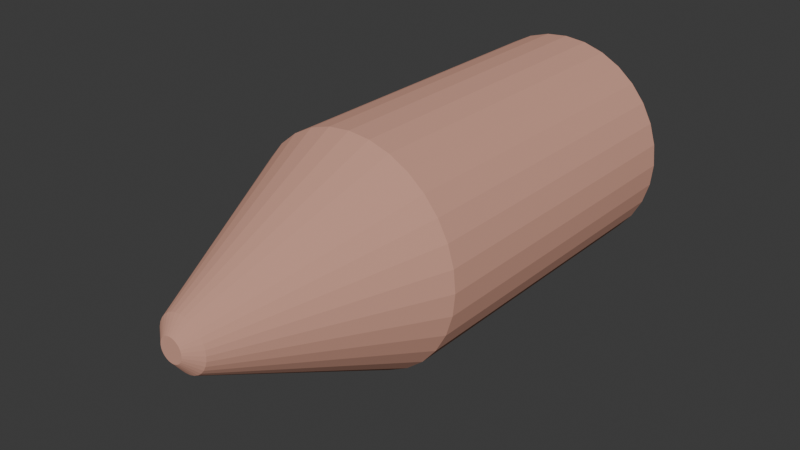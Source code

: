 # Source: 22_bullet_projectile.blend  (saved by Blender 5.2.44; exported with 4.5.12 LTS)
import bpy
from mathutils import Matrix  # noqa: F401  (used for matrix-valued properties, if any)

bpy.ops.wm.read_factory_settings(use_empty=True)
scene = bpy.context.scene
scene.name = 'Scene'

# ---- collections
col_collection = bpy.data.collections.new('Collection'); scene.collection.children.link(col_collection)

# ---- materials (node trees are filled in below, after node groups)
mat_material = bpy.data.materials.new('Material')
mat_material.alpha_threshold = 0.0
mat_material.use_backface_culling_lightprobe_volume = False
mat_material.roughness = 0.5
mat_material.line_color = (0.0, 0.0, 0.0, 1.0)

# ---- material node trees
mat_material.use_nodes = True; mat_material.node_tree.nodes.clear()
_N = mat_material.node_tree.nodes; _L = mat_material.node_tree.links
n0 = _N.new('ShaderNodeOutputMaterial'); n0.name = 'Material Output'; n0.location = (200, 100)
n1 = _N.new('ShaderNodeBsdfPrincipled'); n1.name = 'Principled BSDF'; n1.location = (-200, 100)
n1.distribution = 'GGX'
n1.inputs[0].default_value = (0.6105, 0.3278, 0.2502, 1.0)
n1.inputs[2].default_value = 0.0
n1.inputs[3].default_value = 1.0
n1.inputs[7].default_value = 0.1395
n1.inputs[10].default_value = 0.005
_L.new(n1.outputs[0], n0.inputs[0])
n0.is_active_output = True

# ---- world
world_world = bpy.data.worlds.new('World'); scene.world = world_world
world_world.use_nodes = True; world_world.node_tree.nodes.clear()
_N = world_world.node_tree.nodes; _L = world_world.node_tree.links
n0 = _N.new('ShaderNodeOutputWorld'); n0.name = 'World Output'; n0.location = (200, 100)
n1 = _N.new('ShaderNodeBackground'); n1.name = 'Background'; n1.location = (-200, 100)
n1.inputs[0].default_value = (0.05088, 0.05088, 0.05088, 1.0)
_L.new(n1.outputs[0], n0.inputs[0])
n0.is_active_output = True
world_world.color = (0.05088, 0.05088, 0.05088)
world_world.sun_shadow_jitter_overblur = 0.0

# ---- meshes
me_cylinder = bpy.data.meshes.new('Cylinder')
me_cylinder.from_pydata([(0.0, 1.0, -1.0), (0.0, 1.0, 1.0), (0.1951, 0.9808, -1.0), (0.1951, 0.9808, 1.0), (0.3827, 0.9239, -1.0), (0.3827, 0.9239, 1.0), (0.5556, 0.8315, -1.0), (0.5556, 0.8315, 1.0), (0.7071, 0.7071, -1.0), (0.7071, 0.7071, 1.0), (0.8315, 0.5556, -1.0), (0.8315, 0.5556, 1.0), (0.9239, 0.3827, -1.0), (0.9239, 0.3827, 1.0), (0.9808, 0.1951, -1.0), (0.9808, 0.1951, 1.0), (1.0, 0.0, -1.0), (1.0, 0.0, 1.0), (0.9808, -0.1951, -1.0), (0.9808, -0.1951, 1.0), (0.9239, -0.3827, -1.0), (0.9239, -0.3827, 1.0), (0.8315, -0.5556, -1.0), (0.8315, -0.5556, 1.0), (0.7071, -0.7071, -1.0), (0.7071, -0.7071, 1.0), (0.5556, -0.8315, -1.0), (0.5556, -0.8315, 1.0), (0.3827, -0.9239, -1.0), (0.3827, -0.9239, 1.0), (0.1951, -0.9808, -1.0), (0.1951, -0.9808, 1.0), (0.0, -1.0, -1.0), (0.0, -1.0, 1.0), (-0.1951, -0.9808, -1.0), (-0.1951, -0.9808, 1.0), (-0.3827, -0.9239, -1.0), (-0.3827, -0.9239, 1.0), (-0.5556, -0.8315, -1.0), (-0.5556, -0.8315, 1.0), (-0.7071, -0.7071, -1.0), (-0.7071, -0.7071, 1.0), (-0.8315, -0.5556, -1.0), (-0.8315, -0.5556, 1.0), (-0.9239, -0.3827, -1.0), (-0.9239, -0.3827, 1.0), (-0.9808, -0.1951, -1.0), (-0.9808, -0.1951, 1.0), (-1.0, 0.0, -1.0), (-1.0, 0.0, 1.0), (-0.9808, 0.1951, -1.0), (-0.9808, 0.1951, 1.0), (-0.9239, 0.3827, -1.0), (-0.9239, 0.3827, 1.0), (-0.8315, 0.5556, -1.0), (-0.8315, 0.5556, 1.0), (-0.7071, 0.7071, -1.0), (-0.7071, 0.7071, 1.0), (-0.5556, 0.8315, -1.0), (-0.5556, 0.8315, 1.0), (-0.3827, 0.9239, -1.0), (-0.3827, 0.9239, 1.0), (-0.1951, 0.9808, -1.0), (-0.1951, 0.9808, 1.0), (0.02055, 0.1033, 2.208), (0.04559, 0.2292, 2.14), (-2.31e-09, 0.2337, 2.14), (-3.912e-08, 0.1053, 2.208), (0.0403, 0.09729, 2.208), (0.08942, 0.2159, 2.14), (0.05851, 0.08756, 2.208), (0.1298, 0.1943, 2.14), (0.07447, 0.07447, 2.208), (0.1652, 0.1652, 2.14), (0.08756, 0.05851, 2.208), (0.1943, 0.1298, 2.14), (0.09729, 0.0403, 2.208), (0.2159, 0.08942, 2.14), (0.1033, 0.02055, 2.208), (0.2292, 0.04559, 2.14), (0.1053, 1.583e-08, 2.208), (0.2337, 4.645e-08, 2.14), (0.1033, -0.02055, 2.208), (0.2292, -0.04559, 2.14), (0.09729, -0.0403, 2.208), (0.2159, -0.08942, 2.14), (0.08756, -0.05851, 2.208), (0.1943, -0.1298, 2.14), (0.07447, -0.07447, 2.208), (0.1652, -0.1652, 2.14), (0.05851, -0.08756, 2.208), (0.1298, -0.1943, 2.14), (0.0403, -0.09729, 2.208), (0.08942, -0.2159, 2.14), (0.02055, -0.1033, 2.208), (0.04559, -0.2292, 2.14), (-1.863e-09, -0.1053, 2.208), (-2.31e-09, -0.2337, 2.14), (-0.02055, -0.1033, 2.208), (-0.04559, -0.2292, 2.14), (-0.0403, -0.09729, 2.208), (-0.08942, -0.2159, 2.14), (-0.05851, -0.08756, 2.208), (-0.1298, -0.1943, 2.14), (-0.07447, -0.07447, 2.208), (-0.1652, -0.1652, 2.14), (-0.08756, -0.05851, 2.208), (-0.1943, -0.1298, 2.14), (-0.09729, -0.0403, 2.208), (-0.2159, -0.08942, 2.14), (-0.1033, -0.02055, 2.208), (-0.2292, -0.04559, 2.14), (-0.1053, 5.309e-08, 2.208), (-0.2337, 4.645e-08, 2.14), (-0.1033, 0.02055, 2.208), (-0.2292, 0.04559, 2.14), (-0.09729, 0.0403, 2.208), (-0.2159, 0.08942, 2.14), (-0.08756, 0.05851, 2.208), (-0.1943, 0.1298, 2.14), (-0.07447, 0.07447, 2.208), (-0.1652, 0.1652, 2.14), (-0.05851, 0.08756, 2.208), (-0.1298, 0.1943, 2.14), (-0.0403, 0.09729, 2.208), (-0.08942, 0.2159, 2.14), (-0.02055, 0.1033, 2.208), (-0.04559, 0.2292, 2.14)], [], [(0, 1, 3, 2), (2, 3, 5, 4), (4, 5, 7, 6), (6, 7, 9, 8), (8, 9, 11, 10), (10, 11, 13, 12), (12, 13, 15, 14), (14, 15, 17, 16), (16, 17, 19, 18), (18, 19, 21, 20), (20, 21, 23, 22), (22, 23, 25, 24), (24, 25, 27, 26), (26, 27, 29, 28), (28, 29, 31, 30), (30, 31, 33, 32), (32, 33, 35, 34), (34, 35, 37, 36), (36, 37, 39, 38), (38, 39, 41, 40), (40, 41, 43, 42), (42, 43, 45, 44), (44, 45, 47, 46), (46, 47, 49, 48), (48, 49, 51, 50), (50, 51, 53, 52), (52, 53, 55, 54), (54, 55, 57, 56), (56, 57, 59, 58), (58, 59, 61, 60), (60, 61, 63, 62), (62, 63, 1, 0), (0, 2, 4, 6, 8, 10, 12, 14, 16, 18, 20, 22, 24, 26, 28, 30, 32, 34, 36, 38, 40, 42, 44, 46, 48, 50, 52, 54, 56, 58, 60, 62), (65, 66, 67, 64), (69, 65, 64, 68), (71, 69, 68, 70), (73, 71, 70, 72), (75, 73, 72, 74), (77, 75, 74, 76), (79, 77, 76, 78), (81, 79, 78, 80), (83, 81, 80, 82), (85, 83, 82, 84), (87, 85, 84, 86), (89, 87, 86, 88), (91, 89, 88, 90), (93, 91, 90, 92), (95, 93, 92, 94), (97, 95, 94, 96), (99, 97, 96, 98), (101, 99, 98, 100), (103, 101, 100, 102), (105, 103, 102, 104), (107, 105, 104, 106), (109, 107, 106, 108), (111, 109, 108, 110), (113, 111, 110, 112), (115, 113, 112, 114), (117, 115, 114, 116), (119, 117, 116, 118), (121, 119, 118, 120), (123, 121, 120, 122), (125, 123, 122, 124), (127, 125, 124, 126), (66, 127, 126, 67), (3, 1, 66, 65), (64, 67, 126, 124, 122, 120, 118, 116, 114, 112, 110, 108, 106, 104, 102, 100, 98, 96, 94, 92, 90, 88, 86, 84, 82, 80, 78, 76, 74, 72, 70, 68), (5, 3, 65, 69), (1, 63, 127, 66), (7, 5, 69, 71), (9, 7, 71, 73), (11, 9, 73, 75), (13, 11, 75, 77), (15, 13, 77, 79), (17, 15, 79, 81), (19, 17, 81, 83), (21, 19, 83, 85), (23, 21, 85, 87), (25, 23, 87, 89), (27, 25, 89, 91), (29, 27, 91, 93), (31, 29, 93, 95), (33, 31, 95, 97), (35, 33, 97, 99), (37, 35, 99, 101), (39, 37, 101, 103), (41, 39, 103, 105), (43, 41, 105, 107), (45, 43, 107, 109), (47, 45, 109, 111), (49, 47, 111, 113), (51, 49, 113, 115), (53, 51, 115, 117), (55, 53, 117, 119), (57, 55, 119, 121), (59, 57, 121, 123), (61, 59, 123, 125), (63, 61, 125, 127)])
_uv = me_cylinder.uv_layers.new(name='UVMap')
_uv.uv.foreach_set('vector', [1.0, 0.5, 1.0, 1.0, 0.9688, 1.0, 0.9688, 0.5, 0.9688, 0.5, 0.9688, 1.0, 0.9375, 1.0, 0.9375, 0.5, 0.9375, 0.5, 0.9375, 1.0, 0.9062, 1.0, 0.9062, 0.5, 0.9062, 0.5, 0.9062, 1.0, 0.875, 1.0, 0.875, 0.5, 0.875, 0.5, 0.875, 1.0, 0.8438, 1.0, 0.8438, 0.5, 0.8438, 0.5, 0.8438, 1.0, 0.8125, 1.0, 0.8125, 0.5, 0.8125, 0.5, 0.8125, 1.0, 0.7812, 1.0, 0.7812, 0.5, 0.7812, 0.5, 0.7812, 1.0, 0.75, 1.0, 0.75, 0.5, 0.75, 0.5, 0.75, 1.0, 0.7188, 1.0, 0.7188, 0.5, 0.7188, 0.5, 0.7188, 1.0, 0.6875, 1.0, 0.6875, 0.5, 0.6875, 0.5, 0.6875, 1.0, 0.6562, 1.0, 0.6562, 0.5, 0.6562, 0.5, 0.6562, 1.0, 0.625, 1.0, 0.625, 0.5, 0.625, 0.5, 0.625, 1.0, 0.5938, 1.0, 0.5938, 0.5, 0.5938, 0.5, 0.5938, 1.0, 0.5625, 1.0, 0.5625, 0.5, 0.5625, 0.5, 0.5625, 1.0, 0.5312, 1.0, 0.5312, 0.5, 0.5312, 0.5, 0.5312, 1.0, 0.5, 1.0, 0.5, 0.5, 0.5, 0.5, 0.5, 1.0, 0.4688, 1.0, 0.4688, 0.5, 0.4688, 0.5, 0.4688, 1.0, 0.4375, 1.0, 0.4375, 0.5, 0.4375, 0.5, 0.4375, 1.0, 0.4062, 1.0, 0.4062, 0.5, 0.4062, 0.5, 0.4062, 1.0, 0.375, 1.0, 0.375, 0.5, 0.375, 0.5, 0.375, 1.0, 0.3438, 1.0, 0.3438, 0.5, 0.3438, 0.5, 0.3438, 1.0, 0.3125, 1.0, 0.3125, 0.5, 0.3125, 0.5, 0.3125, 1.0, 0.2812, 1.0, 0.2812, 0.5, 0.2812, 0.5, 0.2812, 1.0, 0.25, 1.0, 0.25, 0.5, 0.25, 0.5, 0.25, 1.0, 0.2188, 1.0, 0.2188, 0.5, 0.2188, 0.5, 0.2188, 1.0, 0.1875, 1.0, 0.1875, 0.5, 0.1875, 0.5, 0.1875, 1.0, 0.1562, 1.0, 0.1562, 0.5, 0.1562, 0.5, 0.1562, 1.0, 0.125, 1.0, 0.125, 0.5, 0.125, 0.5, 0.125, 1.0, 0.09375, 1.0, 0.09375, 0.5, 0.09375, 0.5, 0.09375, 1.0, 0.0625, 1.0, 0.0625, 0.5, 0.0625, 0.5, 0.0625, 1.0, 0.03125, 1.0, 0.03125, 0.5, 0.03125, 0.5, 0.03125, 1.0, 0.0, 1.0, 0.0, 0.5, 0.75, 0.49, 0.7968, 0.4854, 0.8418, 0.4717, 0.8833, 0.4496, 0.9197, 0.4197, 0.9496, 0.3833, 0.9717, 0.3418, 0.9854, 0.2968, 0.99, 0.25, 0.9854, 0.2032, 0.9717, 0.1582, 0.9496, 0.1167, 0.9197, 0.08029, 0.8833, 0.05045, 0.8418, 0.02827, 0.7968, 0.01461, 0.75, 0.01, 0.7032, 0.01461, 0.6582, 0.02827, 0.6167, 0.05045, 0.5803, 0.08029, 0.5504, 0.1167, 0.5283, 0.1582, 0.5146, 0.2032, 0.51, 0.25, 0.5146, 0.2968, 0.5283, 0.3418, 0.5504, 0.3833, 0.5803, 0.4197, 0.6167, 0.4496, 0.6582, 0.4717, 0.7032, 0.4854, 0.2968, 0.4854, 0.25, 0.49, 0.25, 0.3846, 0.2763, 0.382, 0.3418, 0.4717, 0.2968, 0.4854, 0.2763, 0.382, 0.3015, 0.3743, 0.3833, 0.4496, 0.3418, 0.4717, 0.3015, 0.3743, 0.3248, 0.3619, 0.4197, 0.4197, 0.3833, 0.4496, 0.3248, 0.3619, 0.3452, 0.3452, 0.4496, 0.3833, 0.4197, 0.4197, 0.3452, 0.3452, 0.3619, 0.3248, 0.4717, 0.3418, 0.4496, 0.3833, 0.3619, 0.3248, 0.3743, 0.3015, 0.4854, 0.2968, 0.4717, 0.3418, 0.3743, 0.3015, 0.382, 0.2763, 0.49, 0.25, 0.4854, 0.2968, 0.382, 0.2763, 0.3846, 0.25, 0.4854, 0.2032, 0.49, 0.25, 0.3846, 0.25, 0.382, 0.2237, 0.4717, 0.1582, 0.4854, 0.2032, 0.382, 0.2237, 0.3743, 0.1985, 0.4496, 0.1167, 0.4717, 0.1582, 0.3743, 0.1985, 0.3619, 0.1752, 0.4197, 0.08029, 0.4496, 0.1167, 0.3619, 0.1752, 0.3452, 0.1548, 0.3833, 0.05045, 0.4197, 0.08029, 0.3452, 0.1548, 0.3248, 0.1381, 0.3418, 0.02827, 0.3833, 0.05045, 0.3248, 0.1381, 0.3015, 0.1257, 0.2968, 0.01461, 0.3418, 0.02827, 0.3015, 0.1257, 0.2763, 0.118, 0.25, 0.01, 0.2968, 0.01461, 0.2763, 0.118, 0.25, 0.1154, 0.2032, 0.01461, 0.25, 0.01, 0.25, 0.1154, 0.2237, 0.118, 0.1582, 0.02827, 0.2032, 0.01461, 0.2237, 0.118, 0.1985, 0.1257, 0.1167, 0.05045, 0.1582, 0.02827, 0.1985, 0.1257, 0.1752, 0.1381, 0.08029, 0.08029, 0.1167, 0.05045, 0.1752, 0.1381, 0.1548, 0.1548, 0.05045, 0.1167, 0.08029, 0.08029, 0.1548, 0.1548, 0.1381, 0.1752, 0.02827, 0.1582, 0.05045, 0.1167, 0.1381, 0.1752, 0.1257, 0.1985, 0.01461, 0.2032, 0.02827, 0.1582, 0.1257, 0.1985, 0.118, 0.2237, 0.01, 0.25, 0.01461, 0.2032, 0.118, 0.2237, 0.1154, 0.25, 0.01461, 0.2968, 0.01, 0.25, 0.1154, 0.25, 0.118, 0.2763, 0.02827, 0.3418, 0.01461, 0.2968, 0.118, 0.2763, 0.1257, 0.3015, 0.05045, 0.3833, 0.02827, 0.3418, 0.1257, 0.3015, 0.1381, 0.3248, 0.08029, 0.4197, 0.05045, 0.3833, 0.1381, 0.3248, 0.1548, 0.3452, 0.1167, 0.4496, 0.08029, 0.4197, 0.1548, 0.3452, 0.1752, 0.3619, 0.1582, 0.4717, 0.1167, 0.4496, 0.1752, 0.3619, 0.1985, 0.3743, 0.2032, 0.4854, 0.1582, 0.4717, 0.1985, 0.3743, 0.2237, 0.382, 0.25, 0.49, 0.2032, 0.4854, 0.2237, 0.382, 0.25, 0.3846, 0.9688, 1.0, 1.0, 1.0, 1.0, 1.0, 0.9688, 1.0, 0.2763, 0.382, 0.25, 0.3846, 0.2237, 0.382, 0.1985, 0.3743, 0.1752, 0.3619, 0.1548, 0.3452, 0.1381, 0.3248, 0.1257, 0.3015, 0.118, 0.2763, 0.1154, 0.25, 0.118, 0.2237, 0.1257, 0.1985, 0.1381, 0.1752, 0.1548, 0.1548, 0.1752, 0.1381, 0.1985, 0.1257, 0.2237, 0.118, 0.25, 0.1154, 0.2763, 0.118, 0.3015, 0.1257, 0.3248, 0.1381, 0.3452, 0.1548, 0.3619, 0.1752, 0.3743, 0.1985, 0.382, 0.2237, 0.3846, 0.25, 0.382, 0.2763, 0.3743, 0.3015, 0.3619, 0.3248, 0.3452, 0.3452, 0.3248, 0.3619, 0.3015, 0.3743, 0.9375, 1.0, 0.9688, 1.0, 0.9688, 1.0, 0.9375, 1.0, 0.0, 1.0, 0.03125, 1.0, 0.03125, 1.0, 0.0, 1.0, 0.9062, 1.0, 0.9375, 1.0, 0.9375, 1.0, 0.9062, 1.0, 0.875, 1.0, 0.9062, 1.0, 0.9062, 1.0, 0.875, 1.0, 0.8438, 1.0, 0.875, 1.0, 0.875, 1.0, 0.8438, 1.0, 0.8125, 1.0, 0.8438, 1.0, 0.8438, 1.0, 0.8125, 1.0, 0.7812, 1.0, 0.8125, 1.0, 0.8125, 1.0, 0.7812, 1.0, 0.75, 1.0, 0.7812, 1.0, 0.7812, 1.0, 0.75, 1.0, 0.7188, 1.0, 0.75, 1.0, 0.75, 1.0, 0.7188, 1.0, 0.6875, 1.0, 0.7188, 1.0, 0.7188, 1.0, 0.6875, 1.0, 0.6562, 1.0, 0.6875, 1.0, 0.6875, 1.0, 0.6562, 1.0, 0.625, 1.0, 0.6562, 1.0, 0.6562, 1.0, 0.625, 1.0, 0.5938, 1.0, 0.625, 1.0, 0.625, 1.0, 0.5938, 1.0, 0.5625, 1.0, 0.5938, 1.0, 0.5938, 1.0, 0.5625, 1.0, 0.5312, 1.0, 0.5625, 1.0, 0.5625, 1.0, 0.5312, 1.0, 0.5, 1.0, 0.5312, 1.0, 0.5312, 1.0, 0.5, 1.0, 0.4688, 1.0, 0.5, 1.0, 0.5, 1.0, 0.4688, 1.0, 0.4375, 1.0, 0.4688, 1.0, 0.4688, 1.0, 0.4375, 1.0, 0.4062, 1.0, 0.4375, 1.0, 0.4375, 1.0, 0.4062, 1.0, 0.375, 1.0, 0.4062, 1.0, 0.4062, 1.0, 0.375, 1.0, 0.3438, 1.0, 0.375, 1.0, 0.375, 1.0, 0.3438, 1.0, 0.3125, 1.0, 0.3438, 1.0, 0.3438, 1.0, 0.3125, 1.0, 0.2812, 1.0, 0.3125, 1.0, 0.3125, 1.0, 0.2812, 1.0, 0.25, 1.0, 0.2812, 1.0, 0.2812, 1.0, 0.25, 1.0, 0.2188, 1.0, 0.25, 1.0, 0.25, 1.0, 0.2188, 1.0, 0.1875, 1.0, 0.2188, 1.0, 0.2188, 1.0, 0.1875, 1.0, 0.1562, 1.0, 0.1875, 1.0, 0.1875, 1.0, 0.1562, 1.0, 0.125, 1.0, 0.1562, 1.0, 0.1562, 1.0, 0.125, 1.0, 0.09375, 1.0, 0.125, 1.0, 0.125, 1.0, 0.09375, 1.0, 0.0625, 1.0, 0.09375, 1.0, 0.09375, 1.0, 0.0625, 1.0, 0.03125, 1.0, 0.0625, 1.0, 0.0625, 1.0, 0.03125, 1.0])
me_cylinder.materials.append(mat_material)
me_cylinder.update()

# ---- objects
ob_cylinder = bpy.data.objects.new('Cylinder', me_cylinder)

# ---- transforms, parenting, visibility, modifiers, constraints
ob_cylinder.location = (0.0, 0.0, 0.0)
ob_cylinder.rotation_euler = (1.571, -0.0, 0.0)
ob_cylinder.scale = (0.128, 0.128, 0.1879)

# ---- collection membership
col_collection.objects.link(ob_cylinder)

# ---- scene / render settings (as saved in the file)
scene.frame_start = 1; scene.frame_end = 250; scene.frame_set(1)
scene.render.engine = 'BLENDER_EEVEE_NEXT'
scene.render.bake_bias = 0.0
scene.render.bake_samples = 0
scene.render.compositor_device = 'GPU'
scene.eevee.use_volume_custom_range = False
scene.eevee.fast_gi_thickness_near = 0.1
scene.eevee.fast_gi_thickness_far = 0.0
scene.eevee.ray_tracing_options.screen_trace_thickness = 0.1
bpy.context.view_layer.update()

# ---- added for rendering (the .blend has no active camera and no usable light): camera, sun
cam_auto = bpy.data.cameras.new('AutoCamera')
cam_auto.lens = 50.0
cam_auto.sensor_width = 36.0
cam_auto.clip_end = 1000.0
ob_auto_camera = bpy.data.objects.new('AutoCamera', cam_auto)
scene.collection.objects.link(ob_auto_camera)
ob_auto_camera.location = (0.650644, -0.894282, 0.520516)
ob_auto_camera.rotation_euler = (1.09748, -7.21219e-08, 0.694738)
scene.camera = ob_auto_camera
light_auto_sun = bpy.data.lights.new('AutoSun', 'SUN')
light_auto_sun.energy = 3.0
light_auto_sun.angle = 0.0523599
ob_auto_sun = bpy.data.objects.new('AutoSun', light_auto_sun)
scene.collection.objects.link(ob_auto_sun)
ob_auto_sun.rotation_euler = (0.872665, 0.174533, 0.523599)
bpy.context.view_layer.update()
